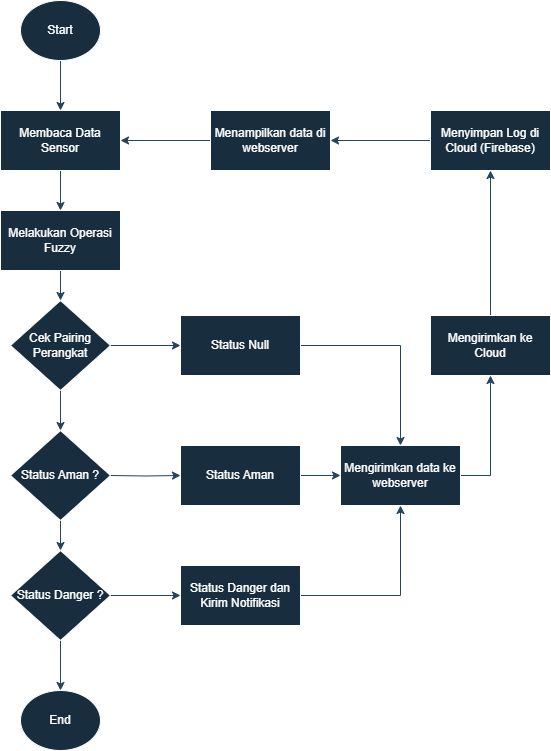

The diagram above was exported from draw.io. Its source (the exported page's mxGraphModel, read from the mxfile embedded in the PNG):
<mxGraphModel dx="1050" dy="569" grid="1" gridSize="10" guides="1" tooltips="1" connect="1" arrows="1" fold="1" page="1" pageScale="1" pageWidth="827" pageHeight="1169" math="0" shadow="0">
  <root>
    <mxCell id="WIyWlLk6GJQsqaUBKTNV-0" />
    <mxCell id="WIyWlLk6GJQsqaUBKTNV-1" parent="WIyWlLk6GJQsqaUBKTNV-0" />
    <mxCell id="H18B6adK7pFYM71QbJvX-2" style="edgeStyle=orthogonalEdgeStyle;rounded=0;orthogonalLoop=1;jettySize=auto;html=1;exitX=0.5;exitY=1;exitDx=0;exitDy=0;entryX=0.5;entryY=0;entryDx=0;entryDy=0;labelBackgroundColor=none;strokeColor=#23445D;fontColor=default;" edge="1" parent="WIyWlLk6GJQsqaUBKTNV-1" source="H18B6adK7pFYM71QbJvX-0" target="H18B6adK7pFYM71QbJvX-1">
      <mxGeometry relative="1" as="geometry" />
    </mxCell>
    <mxCell id="H18B6adK7pFYM71QbJvX-0" value="Start" style="ellipse;whiteSpace=wrap;html=1;labelBackgroundColor=none;fillColor=#182E3E;strokeColor=#FFFFFF;fontColor=#FFFFFF;" vertex="1" parent="WIyWlLk6GJQsqaUBKTNV-1">
      <mxGeometry x="160" y="10" width="80" height="60" as="geometry" />
    </mxCell>
    <mxCell id="H18B6adK7pFYM71QbJvX-24" style="edgeStyle=orthogonalEdgeStyle;rounded=0;orthogonalLoop=1;jettySize=auto;html=1;exitX=0.5;exitY=1;exitDx=0;exitDy=0;entryX=0.5;entryY=0;entryDx=0;entryDy=0;labelBackgroundColor=none;strokeColor=#23445D;fontColor=default;" edge="1" parent="WIyWlLk6GJQsqaUBKTNV-1" source="H18B6adK7pFYM71QbJvX-1" target="H18B6adK7pFYM71QbJvX-10">
      <mxGeometry relative="1" as="geometry" />
    </mxCell>
    <mxCell id="H18B6adK7pFYM71QbJvX-1" value="Membaca Data Sensor" style="rounded=0;whiteSpace=wrap;html=1;labelBackgroundColor=none;fillColor=#182E3E;strokeColor=#FFFFFF;fontColor=#FFFFFF;" vertex="1" parent="WIyWlLk6GJQsqaUBKTNV-1">
      <mxGeometry x="140" y="120" width="120" height="60" as="geometry" />
    </mxCell>
    <mxCell id="H18B6adK7pFYM71QbJvX-43" style="edgeStyle=orthogonalEdgeStyle;rounded=0;orthogonalLoop=1;jettySize=auto;html=1;exitX=0;exitY=0.5;exitDx=0;exitDy=0;entryX=1;entryY=0.5;entryDx=0;entryDy=0;strokeColor=#23445D;" edge="1" parent="WIyWlLk6GJQsqaUBKTNV-1" source="H18B6adK7pFYM71QbJvX-7" target="H18B6adK7pFYM71QbJvX-42">
      <mxGeometry relative="1" as="geometry" />
    </mxCell>
    <mxCell id="H18B6adK7pFYM71QbJvX-7" value="Menyimpan Log di Cloud (Firebase)" style="rounded=0;whiteSpace=wrap;html=1;labelBackgroundColor=none;fillColor=#182E3E;strokeColor=#FFFFFF;fontColor=#FFFFFF;" vertex="1" parent="WIyWlLk6GJQsqaUBKTNV-1">
      <mxGeometry x="570" y="120" width="120" height="60" as="geometry" />
    </mxCell>
    <mxCell id="H18B6adK7pFYM71QbJvX-28" style="edgeStyle=orthogonalEdgeStyle;rounded=0;orthogonalLoop=1;jettySize=auto;html=1;exitX=0.5;exitY=1;exitDx=0;exitDy=0;entryX=0.5;entryY=0;entryDx=0;entryDy=0;labelBackgroundColor=none;strokeColor=#23445D;fontColor=default;" edge="1" parent="WIyWlLk6GJQsqaUBKTNV-1" source="H18B6adK7pFYM71QbJvX-10" target="H18B6adK7pFYM71QbJvX-27">
      <mxGeometry relative="1" as="geometry" />
    </mxCell>
    <mxCell id="H18B6adK7pFYM71QbJvX-10" value="Melakukan Operasi Fuzzy" style="rounded=0;whiteSpace=wrap;html=1;labelBackgroundColor=none;fillColor=#182E3E;strokeColor=#FFFFFF;fontColor=#FFFFFF;" vertex="1" parent="WIyWlLk6GJQsqaUBKTNV-1">
      <mxGeometry x="140" y="220" width="120" height="60" as="geometry" />
    </mxCell>
    <mxCell id="H18B6adK7pFYM71QbJvX-14" style="edgeStyle=orthogonalEdgeStyle;rounded=0;orthogonalLoop=1;jettySize=auto;html=1;entryX=0;entryY=0.5;entryDx=0;entryDy=0;labelBackgroundColor=none;strokeColor=#23445D;fontColor=default;" edge="1" parent="WIyWlLk6GJQsqaUBKTNV-1" target="H18B6adK7pFYM71QbJvX-12">
      <mxGeometry relative="1" as="geometry">
        <mxPoint x="250" y="485" as="sourcePoint" />
      </mxGeometry>
    </mxCell>
    <mxCell id="H18B6adK7pFYM71QbJvX-22" style="edgeStyle=orthogonalEdgeStyle;rounded=0;orthogonalLoop=1;jettySize=auto;html=1;exitX=0.5;exitY=1;exitDx=0;exitDy=0;entryX=0.5;entryY=0;entryDx=0;entryDy=0;labelBackgroundColor=none;strokeColor=#23445D;fontColor=default;" edge="1" parent="WIyWlLk6GJQsqaUBKTNV-1" target="H18B6adK7pFYM71QbJvX-13">
      <mxGeometry relative="1" as="geometry">
        <mxPoint x="200" y="530" as="sourcePoint" />
      </mxGeometry>
    </mxCell>
    <mxCell id="H18B6adK7pFYM71QbJvX-11" value="Status Aman ?" style="rhombus;whiteSpace=wrap;html=1;labelBackgroundColor=none;fillColor=#182E3E;strokeColor=#FFFFFF;fontColor=#FFFFFF;" vertex="1" parent="WIyWlLk6GJQsqaUBKTNV-1">
      <mxGeometry x="150" y="440" width="100" height="90" as="geometry" />
    </mxCell>
    <mxCell id="H18B6adK7pFYM71QbJvX-34" style="edgeStyle=orthogonalEdgeStyle;rounded=0;orthogonalLoop=1;jettySize=auto;html=1;exitX=1;exitY=0.5;exitDx=0;exitDy=0;entryX=0;entryY=0.5;entryDx=0;entryDy=0;labelBackgroundColor=none;strokeColor=#23445D;fontColor=default;" edge="1" parent="WIyWlLk6GJQsqaUBKTNV-1" source="H18B6adK7pFYM71QbJvX-12" target="H18B6adK7pFYM71QbJvX-16">
      <mxGeometry relative="1" as="geometry" />
    </mxCell>
    <mxCell id="H18B6adK7pFYM71QbJvX-12" value="Status Aman" style="rounded=0;whiteSpace=wrap;html=1;labelBackgroundColor=none;fillColor=#182E3E;strokeColor=#FFFFFF;fontColor=#FFFFFF;" vertex="1" parent="WIyWlLk6GJQsqaUBKTNV-1">
      <mxGeometry x="320" y="455" width="120" height="60" as="geometry" />
    </mxCell>
    <mxCell id="H18B6adK7pFYM71QbJvX-18" style="edgeStyle=orthogonalEdgeStyle;rounded=0;orthogonalLoop=1;jettySize=auto;html=1;exitX=1;exitY=0.5;exitDx=0;exitDy=0;labelBackgroundColor=none;strokeColor=#23445D;fontColor=default;" edge="1" parent="WIyWlLk6GJQsqaUBKTNV-1" source="H18B6adK7pFYM71QbJvX-13" target="H18B6adK7pFYM71QbJvX-15">
      <mxGeometry relative="1" as="geometry" />
    </mxCell>
    <mxCell id="H18B6adK7pFYM71QbJvX-40" style="edgeStyle=orthogonalEdgeStyle;rounded=0;orthogonalLoop=1;jettySize=auto;html=1;exitX=0.5;exitY=1;exitDx=0;exitDy=0;entryX=0.5;entryY=0;entryDx=0;entryDy=0;labelBackgroundColor=none;strokeColor=#23445D;fontColor=default;" edge="1" parent="WIyWlLk6GJQsqaUBKTNV-1" source="H18B6adK7pFYM71QbJvX-13" target="H18B6adK7pFYM71QbJvX-39">
      <mxGeometry relative="1" as="geometry" />
    </mxCell>
    <mxCell id="H18B6adK7pFYM71QbJvX-13" value="Status Danger ?" style="rhombus;whiteSpace=wrap;html=1;labelBackgroundColor=none;fillColor=#182E3E;strokeColor=#FFFFFF;fontColor=#FFFFFF;" vertex="1" parent="WIyWlLk6GJQsqaUBKTNV-1">
      <mxGeometry x="150" y="560" width="100" height="90" as="geometry" />
    </mxCell>
    <mxCell id="H18B6adK7pFYM71QbJvX-35" style="edgeStyle=orthogonalEdgeStyle;rounded=0;orthogonalLoop=1;jettySize=auto;html=1;exitX=1;exitY=0.5;exitDx=0;exitDy=0;entryX=0.5;entryY=1;entryDx=0;entryDy=0;labelBackgroundColor=none;strokeColor=#23445D;fontColor=default;" edge="1" parent="WIyWlLk6GJQsqaUBKTNV-1" source="H18B6adK7pFYM71QbJvX-15" target="H18B6adK7pFYM71QbJvX-16">
      <mxGeometry relative="1" as="geometry" />
    </mxCell>
    <mxCell id="H18B6adK7pFYM71QbJvX-15" value="Status Danger dan Kirim Notifikasi" style="rounded=0;whiteSpace=wrap;html=1;labelBackgroundColor=none;fillColor=#182E3E;strokeColor=#FFFFFF;fontColor=#FFFFFF;" vertex="1" parent="WIyWlLk6GJQsqaUBKTNV-1">
      <mxGeometry x="320" y="575" width="120" height="60" as="geometry" />
    </mxCell>
    <mxCell id="H18B6adK7pFYM71QbJvX-37" style="edgeStyle=orthogonalEdgeStyle;rounded=0;orthogonalLoop=1;jettySize=auto;html=1;exitX=1;exitY=0.5;exitDx=0;exitDy=0;entryX=0.5;entryY=1;entryDx=0;entryDy=0;labelBackgroundColor=none;strokeColor=#23445D;fontColor=default;" edge="1" parent="WIyWlLk6GJQsqaUBKTNV-1" source="H18B6adK7pFYM71QbJvX-16" target="H18B6adK7pFYM71QbJvX-36">
      <mxGeometry relative="1" as="geometry" />
    </mxCell>
    <mxCell id="H18B6adK7pFYM71QbJvX-16" value="Mengirimkan data ke webserver" style="rounded=0;whiteSpace=wrap;html=1;labelBackgroundColor=none;fillColor=#182E3E;strokeColor=#FFFFFF;fontColor=#FFFFFF;" vertex="1" parent="WIyWlLk6GJQsqaUBKTNV-1">
      <mxGeometry x="480" y="455" width="120" height="60" as="geometry" />
    </mxCell>
    <mxCell id="H18B6adK7pFYM71QbJvX-29" style="edgeStyle=orthogonalEdgeStyle;rounded=0;orthogonalLoop=1;jettySize=auto;html=1;exitX=0.5;exitY=1;exitDx=0;exitDy=0;entryX=0.5;entryY=0;entryDx=0;entryDy=0;labelBackgroundColor=none;strokeColor=#23445D;fontColor=default;" edge="1" parent="WIyWlLk6GJQsqaUBKTNV-1" source="H18B6adK7pFYM71QbJvX-27" target="H18B6adK7pFYM71QbJvX-11">
      <mxGeometry relative="1" as="geometry" />
    </mxCell>
    <mxCell id="H18B6adK7pFYM71QbJvX-32" style="edgeStyle=orthogonalEdgeStyle;rounded=0;orthogonalLoop=1;jettySize=auto;html=1;exitX=1;exitY=0.5;exitDx=0;exitDy=0;entryX=0;entryY=0.5;entryDx=0;entryDy=0;labelBackgroundColor=none;strokeColor=#23445D;fontColor=default;" edge="1" parent="WIyWlLk6GJQsqaUBKTNV-1" source="H18B6adK7pFYM71QbJvX-27" target="H18B6adK7pFYM71QbJvX-31">
      <mxGeometry relative="1" as="geometry" />
    </mxCell>
    <mxCell id="H18B6adK7pFYM71QbJvX-27" value="Cek Pairing Perangkat" style="rhombus;whiteSpace=wrap;html=1;labelBackgroundColor=none;fillColor=#182E3E;strokeColor=#FFFFFF;fontColor=#FFFFFF;" vertex="1" parent="WIyWlLk6GJQsqaUBKTNV-1">
      <mxGeometry x="150" y="310" width="100" height="90" as="geometry" />
    </mxCell>
    <mxCell id="H18B6adK7pFYM71QbJvX-33" style="edgeStyle=orthogonalEdgeStyle;rounded=0;orthogonalLoop=1;jettySize=auto;html=1;exitX=1;exitY=0.5;exitDx=0;exitDy=0;entryX=0.5;entryY=0;entryDx=0;entryDy=0;labelBackgroundColor=none;strokeColor=#23445D;fontColor=default;" edge="1" parent="WIyWlLk6GJQsqaUBKTNV-1" source="H18B6adK7pFYM71QbJvX-31" target="H18B6adK7pFYM71QbJvX-16">
      <mxGeometry relative="1" as="geometry" />
    </mxCell>
    <mxCell id="H18B6adK7pFYM71QbJvX-31" value="Status Null" style="rounded=0;whiteSpace=wrap;html=1;labelBackgroundColor=none;fillColor=#182E3E;strokeColor=#FFFFFF;fontColor=#FFFFFF;" vertex="1" parent="WIyWlLk6GJQsqaUBKTNV-1">
      <mxGeometry x="320" y="325" width="120" height="60" as="geometry" />
    </mxCell>
    <mxCell id="H18B6adK7pFYM71QbJvX-38" style="edgeStyle=orthogonalEdgeStyle;rounded=0;orthogonalLoop=1;jettySize=auto;html=1;exitX=0.5;exitY=0;exitDx=0;exitDy=0;entryX=0.5;entryY=1;entryDx=0;entryDy=0;labelBackgroundColor=none;strokeColor=#23445D;fontColor=default;" edge="1" parent="WIyWlLk6GJQsqaUBKTNV-1" source="H18B6adK7pFYM71QbJvX-36" target="H18B6adK7pFYM71QbJvX-7">
      <mxGeometry relative="1" as="geometry" />
    </mxCell>
    <mxCell id="H18B6adK7pFYM71QbJvX-36" value="Mengirimkan ke Cloud" style="rounded=0;whiteSpace=wrap;html=1;labelBackgroundColor=none;fillColor=#182E3E;strokeColor=#FFFFFF;fontColor=#FFFFFF;" vertex="1" parent="WIyWlLk6GJQsqaUBKTNV-1">
      <mxGeometry x="570" y="325" width="120" height="60" as="geometry" />
    </mxCell>
    <mxCell id="H18B6adK7pFYM71QbJvX-39" value="End" style="ellipse;whiteSpace=wrap;html=1;labelBackgroundColor=none;fillColor=#182E3E;strokeColor=#FFFFFF;fontColor=#FFFFFF;" vertex="1" parent="WIyWlLk6GJQsqaUBKTNV-1">
      <mxGeometry x="160" y="700" width="80" height="60" as="geometry" />
    </mxCell>
    <mxCell id="H18B6adK7pFYM71QbJvX-44" style="edgeStyle=orthogonalEdgeStyle;rounded=0;orthogonalLoop=1;jettySize=auto;html=1;exitX=0;exitY=0.5;exitDx=0;exitDy=0;entryX=1;entryY=0.5;entryDx=0;entryDy=0;strokeColor=#23445D;" edge="1" parent="WIyWlLk6GJQsqaUBKTNV-1" source="H18B6adK7pFYM71QbJvX-42" target="H18B6adK7pFYM71QbJvX-1">
      <mxGeometry relative="1" as="geometry" />
    </mxCell>
    <mxCell id="H18B6adK7pFYM71QbJvX-42" value="Menampilkan data di webserver" style="rounded=0;whiteSpace=wrap;html=1;labelBackgroundColor=none;fillColor=#182E3E;strokeColor=#FFFFFF;fontColor=#FFFFFF;" vertex="1" parent="WIyWlLk6GJQsqaUBKTNV-1">
      <mxGeometry x="350" y="120" width="120" height="60" as="geometry" />
    </mxCell>
  </root>
</mxGraphModel>